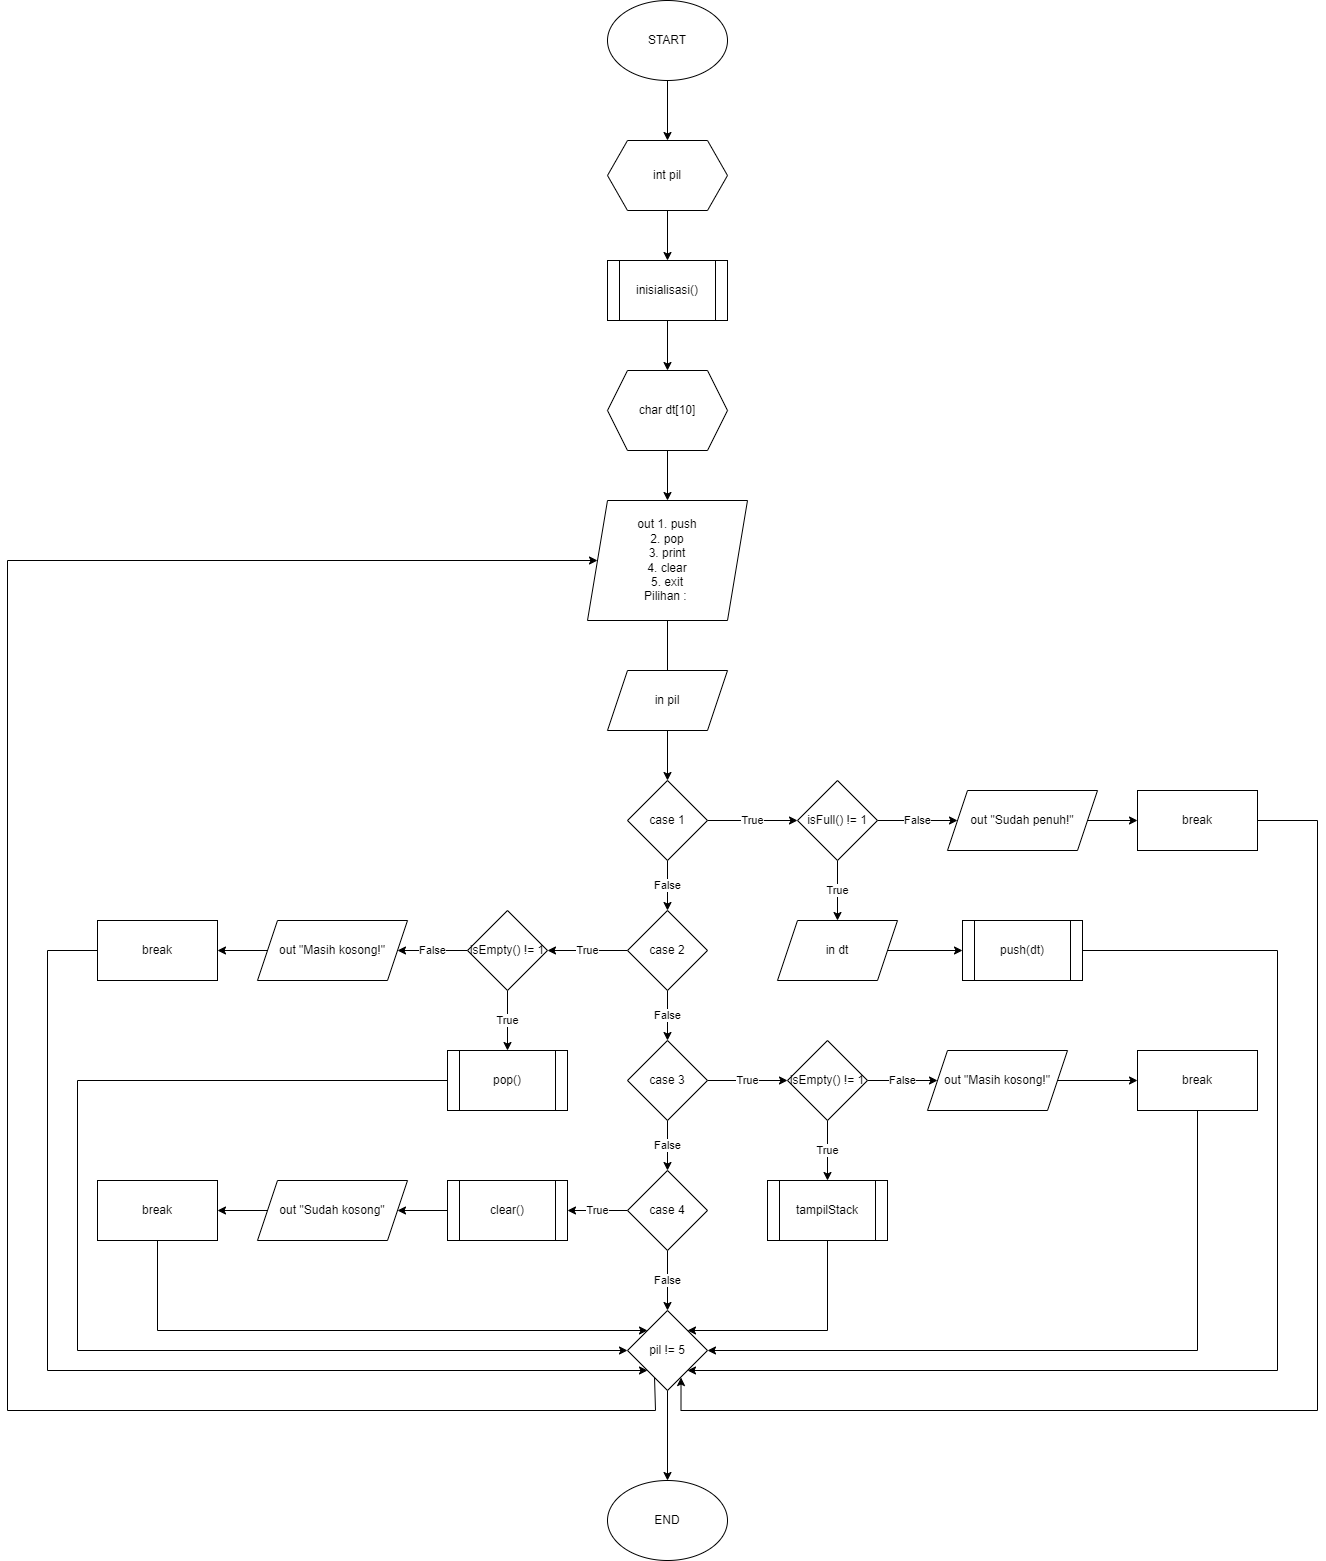

The diagram above was exported from draw.io. Its source (the exported page's mxGraphModel, read from the mxfile embedded in the PNG):
<mxGraphModel dx="1547" dy="905" grid="1" gridSize="10" guides="1" tooltips="1" connect="1" arrows="1" fold="1" page="1" pageScale="1" pageWidth="850" pageHeight="1100" math="0" shadow="0">
  <root>
    <mxCell id="0" />
    <mxCell id="1" parent="0" />
    <mxCell id="NX7QLJeT-2cpdsk29kuL-3" value="" style="edgeStyle=orthogonalEdgeStyle;rounded=0;orthogonalLoop=1;jettySize=auto;html=1;" parent="1" source="NX7QLJeT-2cpdsk29kuL-1" target="NX7QLJeT-2cpdsk29kuL-2" edge="1">
      <mxGeometry relative="1" as="geometry" />
    </mxCell>
    <mxCell id="NX7QLJeT-2cpdsk29kuL-1" value="START" style="ellipse;whiteSpace=wrap;html=1;" parent="1" vertex="1">
      <mxGeometry x="280" y="100" width="120" height="80" as="geometry" />
    </mxCell>
    <mxCell id="NX7QLJeT-2cpdsk29kuL-5" value="" style="edgeStyle=orthogonalEdgeStyle;rounded=0;orthogonalLoop=1;jettySize=auto;html=1;" parent="1" source="NX7QLJeT-2cpdsk29kuL-2" target="NX7QLJeT-2cpdsk29kuL-4" edge="1">
      <mxGeometry relative="1" as="geometry" />
    </mxCell>
    <mxCell id="NX7QLJeT-2cpdsk29kuL-2" value="int pil" style="shape=hexagon;perimeter=hexagonPerimeter2;whiteSpace=wrap;html=1;fixedSize=1;" parent="1" vertex="1">
      <mxGeometry x="280" y="240" width="120" height="70" as="geometry" />
    </mxCell>
    <mxCell id="NX7QLJeT-2cpdsk29kuL-7" value="" style="edgeStyle=orthogonalEdgeStyle;rounded=0;orthogonalLoop=1;jettySize=auto;html=1;" parent="1" source="NX7QLJeT-2cpdsk29kuL-4" target="NX7QLJeT-2cpdsk29kuL-6" edge="1">
      <mxGeometry relative="1" as="geometry" />
    </mxCell>
    <mxCell id="NX7QLJeT-2cpdsk29kuL-4" value="inisialisasi()" style="shape=process;whiteSpace=wrap;html=1;backgroundOutline=1;" parent="1" vertex="1">
      <mxGeometry x="280" y="360" width="120" height="60" as="geometry" />
    </mxCell>
    <mxCell id="NX7QLJeT-2cpdsk29kuL-9" value="" style="edgeStyle=orthogonalEdgeStyle;rounded=0;orthogonalLoop=1;jettySize=auto;html=1;" parent="1" source="NX7QLJeT-2cpdsk29kuL-6" target="NX7QLJeT-2cpdsk29kuL-8" edge="1">
      <mxGeometry relative="1" as="geometry" />
    </mxCell>
    <mxCell id="NX7QLJeT-2cpdsk29kuL-6" value="char dt[10]" style="shape=hexagon;perimeter=hexagonPerimeter2;whiteSpace=wrap;html=1;fixedSize=1;" parent="1" vertex="1">
      <mxGeometry x="280" y="470" width="120" height="80" as="geometry" />
    </mxCell>
    <mxCell id="NX7QLJeT-2cpdsk29kuL-11" value="" style="edgeStyle=orthogonalEdgeStyle;rounded=0;orthogonalLoop=1;jettySize=auto;html=1;" parent="1" source="NX7QLJeT-2cpdsk29kuL-8" edge="1">
      <mxGeometry relative="1" as="geometry">
        <mxPoint x="340" y="800" as="targetPoint" />
      </mxGeometry>
    </mxCell>
    <mxCell id="NX7QLJeT-2cpdsk29kuL-8" value="out 1. push&lt;br&gt;2. pop&lt;br&gt;3. print&lt;br&gt;4. clear&lt;br&gt;5. exit&lt;br&gt;Pilihan :&amp;nbsp;" style="shape=parallelogram;perimeter=parallelogramPerimeter;whiteSpace=wrap;html=1;fixedSize=1;" parent="1" vertex="1">
      <mxGeometry x="260" y="600" width="160" height="120" as="geometry" />
    </mxCell>
    <mxCell id="NX7QLJeT-2cpdsk29kuL-26" value="" style="edgeStyle=orthogonalEdgeStyle;rounded=0;orthogonalLoop=1;jettySize=auto;html=1;" parent="1" source="NX7QLJeT-2cpdsk29kuL-12" target="NX7QLJeT-2cpdsk29kuL-13" edge="1">
      <mxGeometry relative="1" as="geometry" />
    </mxCell>
    <mxCell id="NX7QLJeT-2cpdsk29kuL-12" value="in pil" style="shape=parallelogram;perimeter=parallelogramPerimeter;whiteSpace=wrap;html=1;fixedSize=1;" parent="1" vertex="1">
      <mxGeometry x="280" y="770" width="120" height="60" as="geometry" />
    </mxCell>
    <mxCell id="NX7QLJeT-2cpdsk29kuL-21" value="False" style="edgeStyle=orthogonalEdgeStyle;rounded=0;orthogonalLoop=1;jettySize=auto;html=1;" parent="1" source="NX7QLJeT-2cpdsk29kuL-13" target="NX7QLJeT-2cpdsk29kuL-20" edge="1">
      <mxGeometry relative="1" as="geometry" />
    </mxCell>
    <mxCell id="NX7QLJeT-2cpdsk29kuL-28" value="True" style="edgeStyle=orthogonalEdgeStyle;rounded=0;orthogonalLoop=1;jettySize=auto;html=1;" parent="1" source="NX7QLJeT-2cpdsk29kuL-13" target="NX7QLJeT-2cpdsk29kuL-27" edge="1">
      <mxGeometry relative="1" as="geometry" />
    </mxCell>
    <mxCell id="NX7QLJeT-2cpdsk29kuL-13" value="case 1" style="rhombus;whiteSpace=wrap;html=1;" parent="1" vertex="1">
      <mxGeometry x="300" y="880" width="80" height="80" as="geometry" />
    </mxCell>
    <mxCell id="NX7QLJeT-2cpdsk29kuL-23" value="False" style="edgeStyle=orthogonalEdgeStyle;rounded=0;orthogonalLoop=1;jettySize=auto;html=1;" parent="1" source="NX7QLJeT-2cpdsk29kuL-20" target="NX7QLJeT-2cpdsk29kuL-22" edge="1">
      <mxGeometry relative="1" as="geometry" />
    </mxCell>
    <mxCell id="NX7QLJeT-2cpdsk29kuL-36" value="True" style="edgeStyle=orthogonalEdgeStyle;rounded=0;orthogonalLoop=1;jettySize=auto;html=1;" parent="1" source="NX7QLJeT-2cpdsk29kuL-20" target="NX7QLJeT-2cpdsk29kuL-35" edge="1">
      <mxGeometry relative="1" as="geometry" />
    </mxCell>
    <mxCell id="NX7QLJeT-2cpdsk29kuL-20" value="case 2" style="rhombus;whiteSpace=wrap;html=1;" parent="1" vertex="1">
      <mxGeometry x="300" y="1010" width="80" height="80" as="geometry" />
    </mxCell>
    <mxCell id="NX7QLJeT-2cpdsk29kuL-25" value="False" style="edgeStyle=orthogonalEdgeStyle;rounded=0;orthogonalLoop=1;jettySize=auto;html=1;" parent="1" source="NX7QLJeT-2cpdsk29kuL-22" target="NX7QLJeT-2cpdsk29kuL-24" edge="1">
      <mxGeometry relative="1" as="geometry" />
    </mxCell>
    <mxCell id="NX7QLJeT-2cpdsk29kuL-42" value="True" style="edgeStyle=orthogonalEdgeStyle;rounded=0;orthogonalLoop=1;jettySize=auto;html=1;" parent="1" source="NX7QLJeT-2cpdsk29kuL-22" edge="1">
      <mxGeometry relative="1" as="geometry">
        <mxPoint x="460" y="1180" as="targetPoint" />
      </mxGeometry>
    </mxCell>
    <mxCell id="NX7QLJeT-2cpdsk29kuL-22" value="case 3" style="rhombus;whiteSpace=wrap;html=1;" parent="1" vertex="1">
      <mxGeometry x="300" y="1140" width="80" height="80" as="geometry" />
    </mxCell>
    <mxCell id="NX7QLJeT-2cpdsk29kuL-49" value="True" style="edgeStyle=orthogonalEdgeStyle;rounded=0;orthogonalLoop=1;jettySize=auto;html=1;" parent="1" source="NX7QLJeT-2cpdsk29kuL-24" target="NX7QLJeT-2cpdsk29kuL-48" edge="1">
      <mxGeometry relative="1" as="geometry" />
    </mxCell>
    <mxCell id="NX7QLJeT-2cpdsk29kuL-62" value="False" style="edgeStyle=orthogonalEdgeStyle;rounded=0;orthogonalLoop=1;jettySize=auto;html=1;" parent="1" source="NX7QLJeT-2cpdsk29kuL-24" target="NX7QLJeT-2cpdsk29kuL-61" edge="1">
      <mxGeometry relative="1" as="geometry" />
    </mxCell>
    <mxCell id="NX7QLJeT-2cpdsk29kuL-24" value="case 4" style="rhombus;whiteSpace=wrap;html=1;" parent="1" vertex="1">
      <mxGeometry x="300" y="1270" width="80" height="80" as="geometry" />
    </mxCell>
    <mxCell id="NX7QLJeT-2cpdsk29kuL-30" value="True" style="edgeStyle=orthogonalEdgeStyle;rounded=0;orthogonalLoop=1;jettySize=auto;html=1;" parent="1" source="NX7QLJeT-2cpdsk29kuL-27" target="NX7QLJeT-2cpdsk29kuL-29" edge="1">
      <mxGeometry relative="1" as="geometry" />
    </mxCell>
    <mxCell id="NX7QLJeT-2cpdsk29kuL-34" value="False" style="edgeStyle=orthogonalEdgeStyle;rounded=0;orthogonalLoop=1;jettySize=auto;html=1;" parent="1" source="NX7QLJeT-2cpdsk29kuL-27" target="NX7QLJeT-2cpdsk29kuL-33" edge="1">
      <mxGeometry relative="1" as="geometry" />
    </mxCell>
    <mxCell id="NX7QLJeT-2cpdsk29kuL-27" value="isFull() != 1" style="rhombus;whiteSpace=wrap;html=1;" parent="1" vertex="1">
      <mxGeometry x="470" y="880" width="80" height="80" as="geometry" />
    </mxCell>
    <mxCell id="NX7QLJeT-2cpdsk29kuL-32" value="" style="edgeStyle=orthogonalEdgeStyle;rounded=0;orthogonalLoop=1;jettySize=auto;html=1;" parent="1" source="NX7QLJeT-2cpdsk29kuL-29" target="NX7QLJeT-2cpdsk29kuL-31" edge="1">
      <mxGeometry relative="1" as="geometry" />
    </mxCell>
    <mxCell id="NX7QLJeT-2cpdsk29kuL-29" value="in dt" style="shape=parallelogram;perimeter=parallelogramPerimeter;whiteSpace=wrap;html=1;fixedSize=1;" parent="1" vertex="1">
      <mxGeometry x="450" y="1020" width="120" height="60" as="geometry" />
    </mxCell>
    <mxCell id="NX7QLJeT-2cpdsk29kuL-68" style="edgeStyle=orthogonalEdgeStyle;rounded=0;orthogonalLoop=1;jettySize=auto;html=1;entryX=1;entryY=1;entryDx=0;entryDy=0;" parent="1" source="NX7QLJeT-2cpdsk29kuL-31" target="NX7QLJeT-2cpdsk29kuL-61" edge="1">
      <mxGeometry relative="1" as="geometry">
        <Array as="points">
          <mxPoint x="950" y="1050" />
          <mxPoint x="950" y="1470" />
        </Array>
      </mxGeometry>
    </mxCell>
    <mxCell id="NX7QLJeT-2cpdsk29kuL-31" value="push(dt)" style="shape=process;whiteSpace=wrap;html=1;backgroundOutline=1;" parent="1" vertex="1">
      <mxGeometry x="635" y="1020" width="120" height="60" as="geometry" />
    </mxCell>
    <mxCell id="NX7QLJeT-2cpdsk29kuL-58" value="" style="edgeStyle=orthogonalEdgeStyle;rounded=0;orthogonalLoop=1;jettySize=auto;html=1;" parent="1" source="NX7QLJeT-2cpdsk29kuL-33" target="NX7QLJeT-2cpdsk29kuL-57" edge="1">
      <mxGeometry relative="1" as="geometry" />
    </mxCell>
    <mxCell id="NX7QLJeT-2cpdsk29kuL-33" value="out &quot;Sudah penuh!&quot;" style="shape=parallelogram;perimeter=parallelogramPerimeter;whiteSpace=wrap;html=1;fixedSize=1;" parent="1" vertex="1">
      <mxGeometry x="620" y="890" width="150" height="60" as="geometry" />
    </mxCell>
    <mxCell id="NX7QLJeT-2cpdsk29kuL-38" value="False" style="edgeStyle=orthogonalEdgeStyle;rounded=0;orthogonalLoop=1;jettySize=auto;html=1;" parent="1" source="NX7QLJeT-2cpdsk29kuL-35" target="NX7QLJeT-2cpdsk29kuL-37" edge="1">
      <mxGeometry relative="1" as="geometry" />
    </mxCell>
    <mxCell id="NX7QLJeT-2cpdsk29kuL-40" value="True" style="edgeStyle=orthogonalEdgeStyle;rounded=0;orthogonalLoop=1;jettySize=auto;html=1;" parent="1" source="NX7QLJeT-2cpdsk29kuL-35" target="NX7QLJeT-2cpdsk29kuL-39" edge="1">
      <mxGeometry relative="1" as="geometry" />
    </mxCell>
    <mxCell id="NX7QLJeT-2cpdsk29kuL-35" value="isEmpty() != 1" style="rhombus;whiteSpace=wrap;html=1;" parent="1" vertex="1">
      <mxGeometry x="140" y="1010" width="80" height="80" as="geometry" />
    </mxCell>
    <mxCell id="NX7QLJeT-2cpdsk29kuL-53" value="" style="edgeStyle=orthogonalEdgeStyle;rounded=0;orthogonalLoop=1;jettySize=auto;html=1;" parent="1" source="NX7QLJeT-2cpdsk29kuL-37" target="NX7QLJeT-2cpdsk29kuL-52" edge="1">
      <mxGeometry relative="1" as="geometry" />
    </mxCell>
    <mxCell id="NX7QLJeT-2cpdsk29kuL-37" value="out &quot;Masih kosong!&quot;" style="shape=parallelogram;perimeter=parallelogramPerimeter;whiteSpace=wrap;html=1;fixedSize=1;" parent="1" vertex="1">
      <mxGeometry x="-70" y="1020" width="150" height="60" as="geometry" />
    </mxCell>
    <mxCell id="NX7QLJeT-2cpdsk29kuL-64" style="edgeStyle=orthogonalEdgeStyle;rounded=0;orthogonalLoop=1;jettySize=auto;html=1;entryX=0;entryY=0.5;entryDx=0;entryDy=0;" parent="1" source="NX7QLJeT-2cpdsk29kuL-39" target="NX7QLJeT-2cpdsk29kuL-61" edge="1">
      <mxGeometry relative="1" as="geometry">
        <Array as="points">
          <mxPoint x="-250" y="1180" />
          <mxPoint x="-250" y="1450" />
        </Array>
      </mxGeometry>
    </mxCell>
    <mxCell id="NX7QLJeT-2cpdsk29kuL-39" value="pop()" style="shape=process;whiteSpace=wrap;html=1;backgroundOutline=1;" parent="1" vertex="1">
      <mxGeometry x="120" y="1150" width="120" height="60" as="geometry" />
    </mxCell>
    <mxCell id="NX7QLJeT-2cpdsk29kuL-45" value="False" style="edgeStyle=orthogonalEdgeStyle;rounded=0;orthogonalLoop=1;jettySize=auto;html=1;" parent="1" source="NX7QLJeT-2cpdsk29kuL-43" target="NX7QLJeT-2cpdsk29kuL-44" edge="1">
      <mxGeometry relative="1" as="geometry" />
    </mxCell>
    <mxCell id="NX7QLJeT-2cpdsk29kuL-47" value="True" style="edgeStyle=orthogonalEdgeStyle;rounded=0;orthogonalLoop=1;jettySize=auto;html=1;" parent="1" source="NX7QLJeT-2cpdsk29kuL-43" target="NX7QLJeT-2cpdsk29kuL-46" edge="1">
      <mxGeometry relative="1" as="geometry" />
    </mxCell>
    <mxCell id="NX7QLJeT-2cpdsk29kuL-43" value="isEmpty() != 1" style="rhombus;whiteSpace=wrap;html=1;" parent="1" vertex="1">
      <mxGeometry x="460" y="1140" width="80" height="80" as="geometry" />
    </mxCell>
    <mxCell id="NX7QLJeT-2cpdsk29kuL-60" value="" style="edgeStyle=orthogonalEdgeStyle;rounded=0;orthogonalLoop=1;jettySize=auto;html=1;" parent="1" source="NX7QLJeT-2cpdsk29kuL-44" target="NX7QLJeT-2cpdsk29kuL-59" edge="1">
      <mxGeometry relative="1" as="geometry" />
    </mxCell>
    <mxCell id="NX7QLJeT-2cpdsk29kuL-44" value="out &quot;Masih kosong!&quot;" style="shape=parallelogram;perimeter=parallelogramPerimeter;whiteSpace=wrap;html=1;fixedSize=1;" parent="1" vertex="1">
      <mxGeometry x="600" y="1150" width="140" height="60" as="geometry" />
    </mxCell>
    <mxCell id="NX7QLJeT-2cpdsk29kuL-66" style="edgeStyle=orthogonalEdgeStyle;rounded=0;orthogonalLoop=1;jettySize=auto;html=1;entryX=1;entryY=0;entryDx=0;entryDy=0;" parent="1" source="NX7QLJeT-2cpdsk29kuL-46" target="NX7QLJeT-2cpdsk29kuL-61" edge="1">
      <mxGeometry relative="1" as="geometry">
        <Array as="points">
          <mxPoint x="500" y="1430" />
        </Array>
      </mxGeometry>
    </mxCell>
    <mxCell id="NX7QLJeT-2cpdsk29kuL-46" value="tampilStack" style="shape=process;whiteSpace=wrap;html=1;backgroundOutline=1;" parent="1" vertex="1">
      <mxGeometry x="440" y="1280" width="120" height="60" as="geometry" />
    </mxCell>
    <mxCell id="NX7QLJeT-2cpdsk29kuL-51" value="" style="edgeStyle=orthogonalEdgeStyle;rounded=0;orthogonalLoop=1;jettySize=auto;html=1;" parent="1" source="NX7QLJeT-2cpdsk29kuL-48" target="NX7QLJeT-2cpdsk29kuL-50" edge="1">
      <mxGeometry relative="1" as="geometry" />
    </mxCell>
    <mxCell id="NX7QLJeT-2cpdsk29kuL-48" value="clear()" style="shape=process;whiteSpace=wrap;html=1;backgroundOutline=1;" parent="1" vertex="1">
      <mxGeometry x="120" y="1280" width="120" height="60" as="geometry" />
    </mxCell>
    <mxCell id="NX7QLJeT-2cpdsk29kuL-55" value="" style="edgeStyle=orthogonalEdgeStyle;rounded=0;orthogonalLoop=1;jettySize=auto;html=1;" parent="1" source="NX7QLJeT-2cpdsk29kuL-50" target="NX7QLJeT-2cpdsk29kuL-54" edge="1">
      <mxGeometry relative="1" as="geometry" />
    </mxCell>
    <mxCell id="NX7QLJeT-2cpdsk29kuL-50" value="out &quot;Sudah kosong&quot;" style="shape=parallelogram;perimeter=parallelogramPerimeter;whiteSpace=wrap;html=1;fixedSize=1;" parent="1" vertex="1">
      <mxGeometry x="-70" y="1280" width="150" height="60" as="geometry" />
    </mxCell>
    <mxCell id="NX7QLJeT-2cpdsk29kuL-65" style="edgeStyle=orthogonalEdgeStyle;rounded=0;orthogonalLoop=1;jettySize=auto;html=1;entryX=0;entryY=1;entryDx=0;entryDy=0;" parent="1" source="NX7QLJeT-2cpdsk29kuL-52" target="NX7QLJeT-2cpdsk29kuL-61" edge="1">
      <mxGeometry relative="1" as="geometry">
        <Array as="points">
          <mxPoint x="-280" y="1050" />
          <mxPoint x="-280" y="1470" />
        </Array>
      </mxGeometry>
    </mxCell>
    <mxCell id="NX7QLJeT-2cpdsk29kuL-52" value="break" style="rounded=0;whiteSpace=wrap;html=1;" parent="1" vertex="1">
      <mxGeometry x="-230" y="1020" width="120" height="60" as="geometry" />
    </mxCell>
    <mxCell id="NX7QLJeT-2cpdsk29kuL-63" style="edgeStyle=orthogonalEdgeStyle;rounded=0;orthogonalLoop=1;jettySize=auto;html=1;entryX=0;entryY=0;entryDx=0;entryDy=0;" parent="1" source="NX7QLJeT-2cpdsk29kuL-54" target="NX7QLJeT-2cpdsk29kuL-61" edge="1">
      <mxGeometry relative="1" as="geometry">
        <Array as="points">
          <mxPoint x="-170" y="1430" />
        </Array>
      </mxGeometry>
    </mxCell>
    <mxCell id="NX7QLJeT-2cpdsk29kuL-54" value="break" style="rounded=0;whiteSpace=wrap;html=1;" parent="1" vertex="1">
      <mxGeometry x="-230" y="1280" width="120" height="60" as="geometry" />
    </mxCell>
    <mxCell id="NX7QLJeT-2cpdsk29kuL-69" style="edgeStyle=orthogonalEdgeStyle;rounded=0;orthogonalLoop=1;jettySize=auto;html=1;entryX=0.669;entryY=0.838;entryDx=0;entryDy=0;entryPerimeter=0;" parent="1" source="NX7QLJeT-2cpdsk29kuL-57" target="NX7QLJeT-2cpdsk29kuL-61" edge="1">
      <mxGeometry relative="1" as="geometry">
        <mxPoint x="400" y="1490" as="targetPoint" />
        <Array as="points">
          <mxPoint x="990" y="920" />
          <mxPoint x="990" y="1510" />
          <mxPoint x="354" y="1510" />
        </Array>
      </mxGeometry>
    </mxCell>
    <mxCell id="NX7QLJeT-2cpdsk29kuL-57" value="break" style="rounded=0;whiteSpace=wrap;html=1;" parent="1" vertex="1">
      <mxGeometry x="810" y="890" width="120" height="60" as="geometry" />
    </mxCell>
    <mxCell id="NX7QLJeT-2cpdsk29kuL-67" style="edgeStyle=orthogonalEdgeStyle;rounded=0;orthogonalLoop=1;jettySize=auto;html=1;entryX=1;entryY=0.5;entryDx=0;entryDy=0;" parent="1" source="NX7QLJeT-2cpdsk29kuL-59" target="NX7QLJeT-2cpdsk29kuL-61" edge="1">
      <mxGeometry relative="1" as="geometry">
        <Array as="points">
          <mxPoint x="870" y="1450" />
        </Array>
      </mxGeometry>
    </mxCell>
    <mxCell id="NX7QLJeT-2cpdsk29kuL-59" value="break" style="rounded=0;whiteSpace=wrap;html=1;" parent="1" vertex="1">
      <mxGeometry x="810" y="1150" width="120" height="60" as="geometry" />
    </mxCell>
    <mxCell id="NX7QLJeT-2cpdsk29kuL-70" style="edgeStyle=orthogonalEdgeStyle;rounded=0;orthogonalLoop=1;jettySize=auto;html=1;entryX=0;entryY=0.5;entryDx=0;entryDy=0;exitX=0.338;exitY=0.844;exitDx=0;exitDy=0;exitPerimeter=0;" parent="1" source="NX7QLJeT-2cpdsk29kuL-61" target="NX7QLJeT-2cpdsk29kuL-8" edge="1">
      <mxGeometry relative="1" as="geometry">
        <mxPoint x="330" y="1560" as="sourcePoint" />
        <Array as="points">
          <mxPoint x="328" y="1478" />
          <mxPoint x="328" y="1510" />
          <mxPoint x="-320" y="1510" />
          <mxPoint x="-320" y="660" />
        </Array>
      </mxGeometry>
    </mxCell>
    <mxCell id="NX7QLJeT-2cpdsk29kuL-72" value="" style="edgeStyle=orthogonalEdgeStyle;rounded=0;orthogonalLoop=1;jettySize=auto;html=1;" parent="1" source="NX7QLJeT-2cpdsk29kuL-61" edge="1">
      <mxGeometry relative="1" as="geometry">
        <mxPoint x="340" y="1580" as="targetPoint" />
      </mxGeometry>
    </mxCell>
    <mxCell id="NX7QLJeT-2cpdsk29kuL-61" value="pil != 5" style="rhombus;whiteSpace=wrap;html=1;" parent="1" vertex="1">
      <mxGeometry x="300" y="1410" width="80" height="80" as="geometry" />
    </mxCell>
    <mxCell id="NX7QLJeT-2cpdsk29kuL-73" value="END" style="ellipse;whiteSpace=wrap;html=1;" parent="1" vertex="1">
      <mxGeometry x="280" y="1580" width="120" height="80" as="geometry" />
    </mxCell>
  </root>
</mxGraphModel>